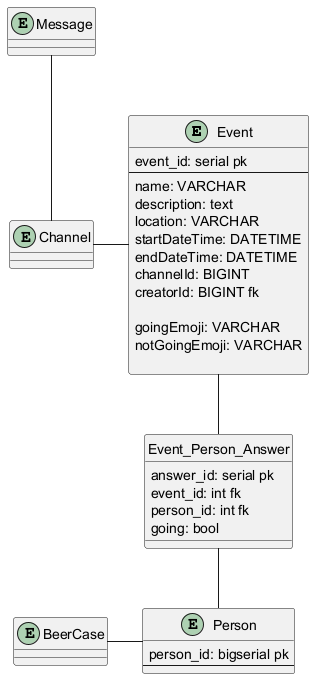

The diagram above was rendered by PlantUML. Its source (embedded in the PNG):
@startuml ER-diagram

entity Event {
    event_id: serial pk
    --
    name: VARCHAR
    description: text
    location: VARCHAR
    startDateTime: DATETIME
    endDateTime: DATETIME
    channelId: BIGINT
    creatorId: BIGINT fk

    goingEmoji: VARCHAR
    notGoingEmoji: VARCHAR

    ' private List<ulong> _going;
    ' private List<ulong> _notGoing;
}

entity Event_Person_Answer {
    answer_id: serial pk
    event_id: int fk
    person_id: int fk
    going: bool
}
hide Event_Person_Answer circle


entity Person {
    person_id: bigserial pk
    --
}

Event -- Event_Person_Answer
Event_Person_Answer -- Person

entity BeerCase {

}

BeerCase - Person

entity Channel {

}

entity Message {
    
}

Channel - Event
Message -- Channel


@enduml